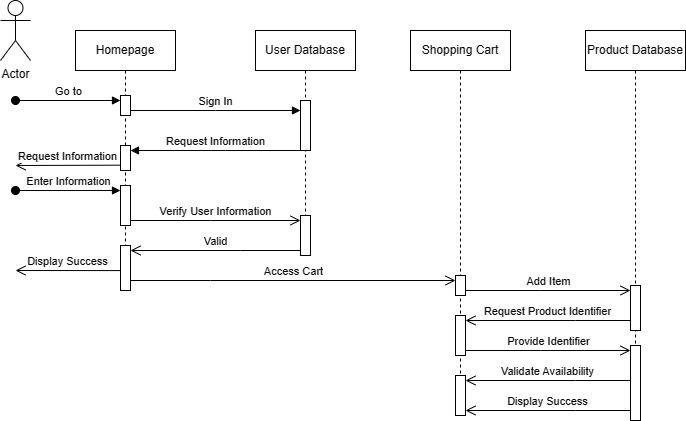

The diagram above was exported from draw.io. Its source (the exported page's mxGraphModel, read from the mxfile embedded in the PNG):
<mxGraphModel dx="1644" dy="516" grid="1" gridSize="10" guides="1" tooltips="1" connect="1" arrows="1" fold="1" page="1" pageScale="1" pageWidth="850" pageHeight="1100" math="0" shadow="0">
  <root>
    <mxCell id="0" />
    <mxCell id="1" parent="0" />
    <mxCell id="aM9ryv3xv72pqoxQDRHE-1" value="Homepage" style="shape=umlLifeline;perimeter=lifelinePerimeter;whiteSpace=wrap;html=1;container=0;dropTarget=0;collapsible=0;recursiveResize=0;outlineConnect=0;portConstraint=eastwest;newEdgeStyle={&quot;edgeStyle&quot;:&quot;elbowEdgeStyle&quot;,&quot;elbow&quot;:&quot;vertical&quot;,&quot;curved&quot;:0,&quot;rounded&quot;:0};" parent="1" vertex="1">
      <mxGeometry x="40" y="40" width="100" height="260" as="geometry" />
    </mxCell>
    <mxCell id="aM9ryv3xv72pqoxQDRHE-2" value="" style="html=1;points=[];perimeter=orthogonalPerimeter;outlineConnect=0;targetShapes=umlLifeline;portConstraint=eastwest;newEdgeStyle={&quot;edgeStyle&quot;:&quot;elbowEdgeStyle&quot;,&quot;elbow&quot;:&quot;vertical&quot;,&quot;curved&quot;:0,&quot;rounded&quot;:0};" parent="aM9ryv3xv72pqoxQDRHE-1" vertex="1">
      <mxGeometry x="45" y="65" width="10" height="20" as="geometry" />
    </mxCell>
    <mxCell id="aM9ryv3xv72pqoxQDRHE-3" value="Go to" style="html=1;verticalAlign=bottom;startArrow=oval;endArrow=block;startSize=8;edgeStyle=elbowEdgeStyle;elbow=vertical;curved=0;rounded=0;" parent="aM9ryv3xv72pqoxQDRHE-1" target="aM9ryv3xv72pqoxQDRHE-2" edge="1">
      <mxGeometry relative="1" as="geometry">
        <mxPoint x="-60" y="70" as="sourcePoint" />
      </mxGeometry>
    </mxCell>
    <mxCell id="aM9ryv3xv72pqoxQDRHE-5" value="User Database" style="shape=umlLifeline;perimeter=lifelinePerimeter;whiteSpace=wrap;html=1;container=0;dropTarget=0;collapsible=0;recursiveResize=0;outlineConnect=0;portConstraint=eastwest;newEdgeStyle={&quot;edgeStyle&quot;:&quot;elbowEdgeStyle&quot;,&quot;elbow&quot;:&quot;vertical&quot;,&quot;curved&quot;:0,&quot;rounded&quot;:0};" parent="1" vertex="1">
      <mxGeometry x="220" y="40" width="100" height="210" as="geometry" />
    </mxCell>
    <mxCell id="aM9ryv3xv72pqoxQDRHE-6" value="" style="html=1;points=[];perimeter=orthogonalPerimeter;outlineConnect=0;targetShapes=umlLifeline;portConstraint=eastwest;newEdgeStyle={&quot;edgeStyle&quot;:&quot;elbowEdgeStyle&quot;,&quot;elbow&quot;:&quot;vertical&quot;,&quot;curved&quot;:0,&quot;rounded&quot;:0};" parent="aM9ryv3xv72pqoxQDRHE-5" vertex="1">
      <mxGeometry x="45" y="70" width="10" height="50" as="geometry" />
    </mxCell>
    <mxCell id="aM9ryv3xv72pqoxQDRHE-7" value="Sign In" style="html=1;verticalAlign=bottom;endArrow=block;edgeStyle=elbowEdgeStyle;elbow=vertical;curved=0;rounded=0;" parent="1" source="aM9ryv3xv72pqoxQDRHE-2" target="aM9ryv3xv72pqoxQDRHE-6" edge="1">
      <mxGeometry relative="1" as="geometry">
        <mxPoint x="195" y="130" as="sourcePoint" />
        <Array as="points">
          <mxPoint x="180" y="120" />
        </Array>
      </mxGeometry>
    </mxCell>
    <mxCell id="aM9ryv3xv72pqoxQDRHE-8" value="Valid" style="html=1;verticalAlign=bottom;endArrow=open;endSize=8;edgeStyle=elbowEdgeStyle;elbow=vertical;curved=0;rounded=0;" parent="1" edge="1">
      <mxGeometry relative="1" as="geometry">
        <mxPoint x="95" y="260" as="targetPoint" />
        <Array as="points">
          <mxPoint x="205" y="260" />
        </Array>
        <mxPoint x="265" y="260" as="sourcePoint" />
      </mxGeometry>
    </mxCell>
    <mxCell id="aM9ryv3xv72pqoxQDRHE-9" value="Request Information" style="html=1;verticalAlign=bottom;endArrow=block;edgeStyle=elbowEdgeStyle;elbow=vertical;curved=0;rounded=0;" parent="1" source="aM9ryv3xv72pqoxQDRHE-6" edge="1">
      <mxGeometry relative="1" as="geometry">
        <mxPoint x="175" y="160" as="sourcePoint" />
        <Array as="points">
          <mxPoint x="190" y="160" />
        </Array>
        <mxPoint x="95" y="160" as="targetPoint" />
      </mxGeometry>
    </mxCell>
    <mxCell id="aM9ryv3xv72pqoxQDRHE-10" value="Verify User Information" style="html=1;verticalAlign=bottom;endArrow=open;endSize=8;edgeStyle=elbowEdgeStyle;elbow=vertical;curved=0;rounded=0;" parent="1" edge="1">
      <mxGeometry relative="1" as="geometry">
        <mxPoint x="265" y="230" as="targetPoint" />
        <Array as="points">
          <mxPoint x="175" y="230" />
        </Array>
        <mxPoint x="95" y="230" as="sourcePoint" />
      </mxGeometry>
    </mxCell>
    <mxCell id="X8iULE5a3sja9Byya2p7-5" value="Enter Information" style="html=1;verticalAlign=bottom;startArrow=oval;endArrow=block;startSize=8;edgeStyle=elbowEdgeStyle;elbow=vertical;curved=0;rounded=0;" parent="1" edge="1">
      <mxGeometry relative="1" as="geometry">
        <mxPoint x="-20" y="200" as="sourcePoint" />
        <mxPoint x="85" y="200" as="targetPoint" />
      </mxGeometry>
    </mxCell>
    <mxCell id="X8iULE5a3sja9Byya2p7-9" value="" style="rounded=0;whiteSpace=wrap;html=1;direction=south;" parent="1" vertex="1">
      <mxGeometry x="85" y="255" width="10" height="45" as="geometry" />
    </mxCell>
    <mxCell id="X8iULE5a3sja9Byya2p7-10" value="Display Success" style="html=1;verticalAlign=bottom;endArrow=open;endSize=8;edgeStyle=elbowEdgeStyle;elbow=vertical;curved=0;rounded=0;" parent="1" edge="1">
      <mxGeometry relative="1" as="geometry">
        <mxPoint x="-20" y="280.08" as="targetPoint" />
        <Array as="points" />
        <mxPoint x="85" y="280.08" as="sourcePoint" />
      </mxGeometry>
    </mxCell>
    <mxCell id="X8iULE5a3sja9Byya2p7-12" value="Actor" style="shape=umlActor;verticalLabelPosition=bottom;verticalAlign=top;html=1;outlineConnect=0;" parent="1" vertex="1">
      <mxGeometry x="-35" y="10" width="30" height="60" as="geometry" />
    </mxCell>
    <mxCell id="X8iULE5a3sja9Byya2p7-13" value="" style="rounded=0;whiteSpace=wrap;html=1;" parent="1" vertex="1">
      <mxGeometry x="85" y="155" width="10" height="25" as="geometry" />
    </mxCell>
    <mxCell id="X8iULE5a3sja9Byya2p7-15" value="Request Information" style="html=1;verticalAlign=bottom;endArrow=open;endSize=8;edgeStyle=elbowEdgeStyle;elbow=vertical;curved=0;rounded=0;" parent="1" edge="1">
      <mxGeometry relative="1" as="geometry">
        <mxPoint x="-20" y="174.67" as="targetPoint" />
        <Array as="points" />
        <mxPoint x="85" y="174.67" as="sourcePoint" />
      </mxGeometry>
    </mxCell>
    <mxCell id="X8iULE5a3sja9Byya2p7-16" value="" style="rounded=0;whiteSpace=wrap;html=1;" parent="1" vertex="1">
      <mxGeometry x="85" y="195" width="10" height="40" as="geometry" />
    </mxCell>
    <mxCell id="X8iULE5a3sja9Byya2p7-17" value="" style="rounded=0;whiteSpace=wrap;html=1;" parent="1" vertex="1">
      <mxGeometry x="265" y="225" width="10" height="40" as="geometry" />
    </mxCell>
    <mxCell id="fbU19OGlruUZWiN_TWno-2" value="Access Cart" style="html=1;verticalAlign=bottom;endArrow=open;endSize=8;edgeStyle=elbowEdgeStyle;elbow=vertical;curved=0;rounded=0;" parent="1" edge="1" target="ym0_qMM8YbXxwoI6HPPg-2">
      <mxGeometry relative="1" as="geometry">
        <mxPoint x="265" y="290" as="targetPoint" />
        <Array as="points">
          <mxPoint x="175" y="290" />
        </Array>
        <mxPoint x="95" y="290" as="sourcePoint" />
      </mxGeometry>
    </mxCell>
    <mxCell id="ym0_qMM8YbXxwoI6HPPg-1" value="Shopping Cart" style="shape=umlLifeline;perimeter=lifelinePerimeter;whiteSpace=wrap;html=1;container=0;dropTarget=0;collapsible=0;recursiveResize=0;outlineConnect=0;portConstraint=eastwest;newEdgeStyle={&quot;edgeStyle&quot;:&quot;elbowEdgeStyle&quot;,&quot;elbow&quot;:&quot;vertical&quot;,&quot;curved&quot;:0,&quot;rounded&quot;:0};" vertex="1" parent="1">
      <mxGeometry x="375" y="40" width="100" height="360" as="geometry" />
    </mxCell>
    <mxCell id="ym0_qMM8YbXxwoI6HPPg-2" value="" style="html=1;points=[];perimeter=orthogonalPerimeter;outlineConnect=0;targetShapes=umlLifeline;portConstraint=eastwest;newEdgeStyle={&quot;edgeStyle&quot;:&quot;elbowEdgeStyle&quot;,&quot;elbow&quot;:&quot;vertical&quot;,&quot;curved&quot;:0,&quot;rounded&quot;:0};" vertex="1" parent="ym0_qMM8YbXxwoI6HPPg-1">
      <mxGeometry x="45" y="245" width="10" height="20" as="geometry" />
    </mxCell>
    <mxCell id="ym0_qMM8YbXxwoI6HPPg-3" value="Product Database" style="shape=umlLifeline;perimeter=lifelinePerimeter;whiteSpace=wrap;html=1;container=0;dropTarget=0;collapsible=0;recursiveResize=0;outlineConnect=0;portConstraint=eastwest;newEdgeStyle={&quot;edgeStyle&quot;:&quot;elbowEdgeStyle&quot;,&quot;elbow&quot;:&quot;vertical&quot;,&quot;curved&quot;:0,&quot;rounded&quot;:0};" vertex="1" parent="1">
      <mxGeometry x="550" y="40" width="100" height="390" as="geometry" />
    </mxCell>
    <mxCell id="ym0_qMM8YbXxwoI6HPPg-9" value="" style="html=1;points=[];perimeter=orthogonalPerimeter;outlineConnect=0;targetShapes=umlLifeline;portConstraint=eastwest;newEdgeStyle={&quot;edgeStyle&quot;:&quot;elbowEdgeStyle&quot;,&quot;elbow&quot;:&quot;vertical&quot;,&quot;curved&quot;:0,&quot;rounded&quot;:0};" vertex="1" parent="ym0_qMM8YbXxwoI6HPPg-3">
      <mxGeometry x="45" y="315" width="10" height="75" as="geometry" />
    </mxCell>
    <mxCell id="ym0_qMM8YbXxwoI6HPPg-4" value="" style="html=1;points=[];perimeter=orthogonalPerimeter;outlineConnect=0;targetShapes=umlLifeline;portConstraint=eastwest;newEdgeStyle={&quot;edgeStyle&quot;:&quot;elbowEdgeStyle&quot;,&quot;elbow&quot;:&quot;vertical&quot;,&quot;curved&quot;:0,&quot;rounded&quot;:0};" vertex="1" parent="1">
      <mxGeometry x="595" y="295" width="10" height="45" as="geometry" />
    </mxCell>
    <mxCell id="ym0_qMM8YbXxwoI6HPPg-5" value="Add Item" style="html=1;verticalAlign=bottom;endArrow=open;endSize=8;edgeStyle=elbowEdgeStyle;elbow=vertical;curved=0;rounded=0;" edge="1" parent="1">
      <mxGeometry relative="1" as="geometry">
        <mxPoint x="595" y="300" as="targetPoint" />
        <Array as="points">
          <mxPoint x="505" y="300" />
        </Array>
        <mxPoint x="430" y="300" as="sourcePoint" />
      </mxGeometry>
    </mxCell>
    <mxCell id="ym0_qMM8YbXxwoI6HPPg-6" value="" style="html=1;points=[];perimeter=orthogonalPerimeter;outlineConnect=0;targetShapes=umlLifeline;portConstraint=eastwest;newEdgeStyle={&quot;edgeStyle&quot;:&quot;elbowEdgeStyle&quot;,&quot;elbow&quot;:&quot;vertical&quot;,&quot;curved&quot;:0,&quot;rounded&quot;:0};" vertex="1" parent="1">
      <mxGeometry x="420" y="325" width="10" height="40" as="geometry" />
    </mxCell>
    <mxCell id="ym0_qMM8YbXxwoI6HPPg-7" value="Request Product Identifier" style="html=1;verticalAlign=bottom;endArrow=open;endSize=8;edgeStyle=elbowEdgeStyle;elbow=vertical;curved=0;rounded=0;" edge="1" parent="1" source="ym0_qMM8YbXxwoI6HPPg-4">
      <mxGeometry relative="1" as="geometry">
        <mxPoint x="430" y="330" as="targetPoint" />
        <Array as="points">
          <mxPoint x="540" y="330" />
        </Array>
        <mxPoint x="590" y="330" as="sourcePoint" />
      </mxGeometry>
    </mxCell>
    <mxCell id="ym0_qMM8YbXxwoI6HPPg-8" value="Provide Identifier" style="html=1;verticalAlign=bottom;endArrow=open;endSize=8;edgeStyle=elbowEdgeStyle;elbow=vertical;curved=0;rounded=0;" edge="1" parent="1">
      <mxGeometry relative="1" as="geometry">
        <mxPoint x="595" y="360" as="targetPoint" />
        <Array as="points">
          <mxPoint x="505" y="360" />
        </Array>
        <mxPoint x="430" y="360" as="sourcePoint" />
      </mxGeometry>
    </mxCell>
    <mxCell id="ym0_qMM8YbXxwoI6HPPg-10" value="Validate Availability" style="html=1;verticalAlign=bottom;endArrow=open;endSize=8;edgeStyle=elbowEdgeStyle;elbow=vertical;curved=0;rounded=0;" edge="1" parent="1">
      <mxGeometry relative="1" as="geometry">
        <mxPoint x="430" y="390" as="targetPoint" />
        <Array as="points">
          <mxPoint x="540" y="390" />
        </Array>
        <mxPoint x="595" y="390" as="sourcePoint" />
      </mxGeometry>
    </mxCell>
    <mxCell id="ym0_qMM8YbXxwoI6HPPg-11" value="Display Success" style="html=1;verticalAlign=bottom;endArrow=open;endSize=8;edgeStyle=elbowEdgeStyle;elbow=vertical;curved=0;rounded=0;" edge="1" parent="1">
      <mxGeometry relative="1" as="geometry">
        <mxPoint x="430" y="420" as="targetPoint" />
        <Array as="points">
          <mxPoint x="540" y="420" />
        </Array>
        <mxPoint x="595" y="420" as="sourcePoint" />
      </mxGeometry>
    </mxCell>
    <mxCell id="ym0_qMM8YbXxwoI6HPPg-12" value="" style="html=1;points=[];perimeter=orthogonalPerimeter;outlineConnect=0;targetShapes=umlLifeline;portConstraint=eastwest;newEdgeStyle={&quot;edgeStyle&quot;:&quot;elbowEdgeStyle&quot;,&quot;elbow&quot;:&quot;vertical&quot;,&quot;curved&quot;:0,&quot;rounded&quot;:0};" vertex="1" parent="1">
      <mxGeometry x="420" y="385" width="10" height="40" as="geometry" />
    </mxCell>
  </root>
</mxGraphModel>